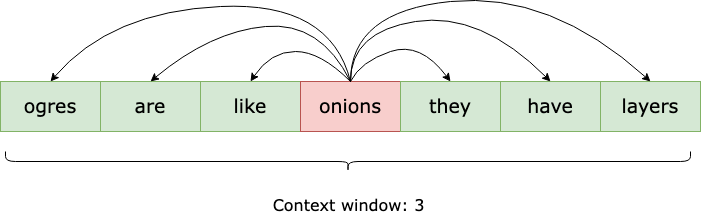

The diagram above was exported from draw.io. Its source (the exported page's mxGraphModel, read from the mxfile embedded in the PNG):
<mxGraphModel dx="954" dy="727" grid="1" gridSize="10" guides="1" tooltips="1" connect="1" arrows="1" fold="1" page="1" pageScale="1" pageWidth="850" pageHeight="1100" math="0" shadow="0">
  <root>
    <mxCell id="0" />
    <mxCell id="1" parent="0" />
    <mxCell id="dD6ea_3GalW8LiS8UlCz-1" value="&lt;font style=&quot;font-size: 19px;&quot; face=&quot;Verdana&quot;&gt;ogres&lt;/font&gt;" style="rounded=0;whiteSpace=wrap;html=1;fillColor=#d5e8d4;strokeColor=#82b366;" vertex="1" parent="1">
      <mxGeometry x="100" y="220" width="100" height="50" as="geometry" />
    </mxCell>
    <mxCell id="dD6ea_3GalW8LiS8UlCz-2" value="&lt;font face=&quot;Verdana&quot;&gt;&lt;span style=&quot;font-size: 19px;&quot;&gt;are&lt;/span&gt;&lt;/font&gt;" style="rounded=0;whiteSpace=wrap;html=1;fillColor=#d5e8d4;strokeColor=#82b366;" vertex="1" parent="1">
      <mxGeometry x="200" y="220" width="100" height="50" as="geometry" />
    </mxCell>
    <mxCell id="dD6ea_3GalW8LiS8UlCz-3" value="&lt;font style=&quot;font-size: 19px;&quot; face=&quot;Verdana&quot;&gt;like&lt;/font&gt;" style="rounded=0;whiteSpace=wrap;html=1;fillColor=#d5e8d4;strokeColor=#82b366;" vertex="1" parent="1">
      <mxGeometry x="300" y="220" width="100" height="50" as="geometry" />
    </mxCell>
    <mxCell id="dD6ea_3GalW8LiS8UlCz-4" value="&lt;font style=&quot;font-size: 19px;&quot; face=&quot;Verdana&quot;&gt;onions&lt;/font&gt;" style="rounded=0;whiteSpace=wrap;html=1;fillColor=#f8cecc;strokeColor=#b85450;" vertex="1" parent="1">
      <mxGeometry x="400" y="220" width="100" height="50" as="geometry" />
    </mxCell>
    <mxCell id="dD6ea_3GalW8LiS8UlCz-5" value="&lt;font style=&quot;font-size: 19px;&quot; face=&quot;Verdana&quot;&gt;they&lt;/font&gt;" style="rounded=0;whiteSpace=wrap;html=1;fillColor=#d5e8d4;strokeColor=#82b366;" vertex="1" parent="1">
      <mxGeometry x="500" y="220" width="100" height="50" as="geometry" />
    </mxCell>
    <mxCell id="dD6ea_3GalW8LiS8UlCz-6" value="&lt;font style=&quot;font-size: 19px;&quot; face=&quot;Verdana&quot;&gt;have&lt;/font&gt;&lt;span style=&quot;color: rgba(0, 0, 0, 0); font-family: monospace; font-size: 0px; text-align: start; text-wrap: nowrap;&quot;&gt;%3CmxGraphModel%3E%3Croot%3E%3CmxCell%20id%3D%220%22%2F%3E%3CmxCell%20id%3D%221%22%20parent%3D%220%22%2F%3E%3CmxCell%20id%3D%222%22%20value%3D%22%26lt%3Bfont%20style%3D%26quot%3Bfont-size%3A%2019px%3B%26quot%3B%20face%3D%26quot%3BVerdana%26quot%3B%26gt%3Bonions%26lt%3B%2Ffont%26gt%3B%22%20style%3D%22rounded%3D0%3BwhiteSpace%3Dwrap%3Bhtml%3D1%3B%22%20vertex%3D%221%22%20parent%3D%221%22%3E%3CmxGeometry%20x%3D%22400%22%20y%3D%22220%22%20width%3D%22100%22%20height%3D%2250%22%20as%3D%22geometry%22%2F%3E%3C%2FmxCell%3E%3C%2Froot%3E%3C%2FmxGraphModel%3E&lt;/span&gt;" style="rounded=0;whiteSpace=wrap;html=1;fillColor=#d5e8d4;strokeColor=#82b366;" vertex="1" parent="1">
      <mxGeometry x="600" y="220" width="100" height="50" as="geometry" />
    </mxCell>
    <mxCell id="dD6ea_3GalW8LiS8UlCz-7" value="&lt;font style=&quot;font-size: 19px;&quot; face=&quot;Verdana&quot;&gt;layers&lt;/font&gt;" style="rounded=0;whiteSpace=wrap;html=1;fillColor=#d5e8d4;strokeColor=#82b366;" vertex="1" parent="1">
      <mxGeometry x="700" y="220" width="100" height="50" as="geometry" />
    </mxCell>
    <mxCell id="dD6ea_3GalW8LiS8UlCz-8" value="" style="shape=curlyBracket;whiteSpace=wrap;html=1;rounded=1;flipH=1;labelPosition=right;verticalLabelPosition=middle;align=left;verticalAlign=middle;rotation=90;" vertex="1" parent="1">
      <mxGeometry x="437.5" y="-42.5" width="20" height="685" as="geometry" />
    </mxCell>
    <mxCell id="dD6ea_3GalW8LiS8UlCz-9" value="" style="curved=1;endArrow=classic;html=1;rounded=0;exitX=0.5;exitY=0;exitDx=0;exitDy=0;entryX=0.5;entryY=0;entryDx=0;entryDy=0;" edge="1" parent="1" source="dD6ea_3GalW8LiS8UlCz-4" target="dD6ea_3GalW8LiS8UlCz-5">
      <mxGeometry width="50" height="50" relative="1" as="geometry">
        <mxPoint x="430" y="200" as="sourcePoint" />
        <mxPoint x="480" y="150" as="targetPoint" />
        <Array as="points">
          <mxPoint x="460" y="200" />
          <mxPoint x="520" y="180" />
        </Array>
      </mxGeometry>
    </mxCell>
    <mxCell id="dD6ea_3GalW8LiS8UlCz-10" value="" style="curved=1;endArrow=classic;html=1;rounded=0;exitX=0.5;exitY=0;exitDx=0;exitDy=0;entryX=0.5;entryY=0;entryDx=0;entryDy=0;" edge="1" parent="1" target="dD6ea_3GalW8LiS8UlCz-6">
      <mxGeometry width="50" height="50" relative="1" as="geometry">
        <mxPoint x="450" y="220" as="sourcePoint" />
        <mxPoint x="550" y="220" as="targetPoint" />
        <Array as="points">
          <mxPoint x="450" y="170" />
          <mxPoint x="580" y="150" />
        </Array>
      </mxGeometry>
    </mxCell>
    <mxCell id="dD6ea_3GalW8LiS8UlCz-11" value="" style="curved=1;endArrow=classic;html=1;rounded=0;exitX=0.5;exitY=0;exitDx=0;exitDy=0;entryX=0.5;entryY=0;entryDx=0;entryDy=0;" edge="1" parent="1" target="dD6ea_3GalW8LiS8UlCz-7">
      <mxGeometry width="50" height="50" relative="1" as="geometry">
        <mxPoint x="450" y="220" as="sourcePoint" />
        <mxPoint x="650" y="220" as="targetPoint" />
        <Array as="points">
          <mxPoint x="450" y="150" />
          <mxPoint x="650" y="130" />
        </Array>
      </mxGeometry>
    </mxCell>
    <mxCell id="dD6ea_3GalW8LiS8UlCz-18" value="" style="curved=1;endArrow=classic;html=1;rounded=0;exitX=0.5;exitY=0;exitDx=0;exitDy=0;entryX=0.5;entryY=0;entryDx=0;entryDy=0;" edge="1" parent="1" target="dD6ea_3GalW8LiS8UlCz-3">
      <mxGeometry width="50" height="50" relative="1" as="geometry">
        <mxPoint x="450" y="220" as="sourcePoint" />
        <mxPoint x="550" y="220" as="targetPoint" />
        <Array as="points">
          <mxPoint x="420" y="190" />
          <mxPoint x="370" y="190" />
        </Array>
      </mxGeometry>
    </mxCell>
    <mxCell id="dD6ea_3GalW8LiS8UlCz-19" value="" style="curved=1;endArrow=classic;html=1;rounded=0;entryX=0.5;entryY=0;entryDx=0;entryDy=0;" edge="1" parent="1" target="dD6ea_3GalW8LiS8UlCz-2">
      <mxGeometry width="50" height="50" relative="1" as="geometry">
        <mxPoint x="450" y="220" as="sourcePoint" />
        <mxPoint x="650" y="225" as="targetPoint" />
        <Array as="points">
          <mxPoint x="420" y="160" />
          <mxPoint x="310" y="170" />
        </Array>
      </mxGeometry>
    </mxCell>
    <mxCell id="dD6ea_3GalW8LiS8UlCz-20" value="" style="curved=1;endArrow=classic;html=1;rounded=0;entryX=0.5;entryY=0;entryDx=0;entryDy=0;" edge="1" parent="1" target="dD6ea_3GalW8LiS8UlCz-1">
      <mxGeometry width="50" height="50" relative="1" as="geometry">
        <mxPoint x="450" y="220" as="sourcePoint" />
        <mxPoint x="230" y="210" as="targetPoint" />
        <Array as="points">
          <mxPoint x="430" y="140" />
          <mxPoint x="210" y="150" />
        </Array>
      </mxGeometry>
    </mxCell>
    <mxCell id="dD6ea_3GalW8LiS8UlCz-21" value="&lt;font style=&quot;font-size: 16px;&quot; face=&quot;Verdana&quot;&gt;Context window: 3&lt;/font&gt;" style="text;html=1;align=center;verticalAlign=middle;resizable=0;points=[];autosize=1;strokeColor=none;fillColor=none;" vertex="1" parent="1">
      <mxGeometry x="357.5" y="328" width="180" height="30" as="geometry" />
    </mxCell>
  </root>
</mxGraphModel>